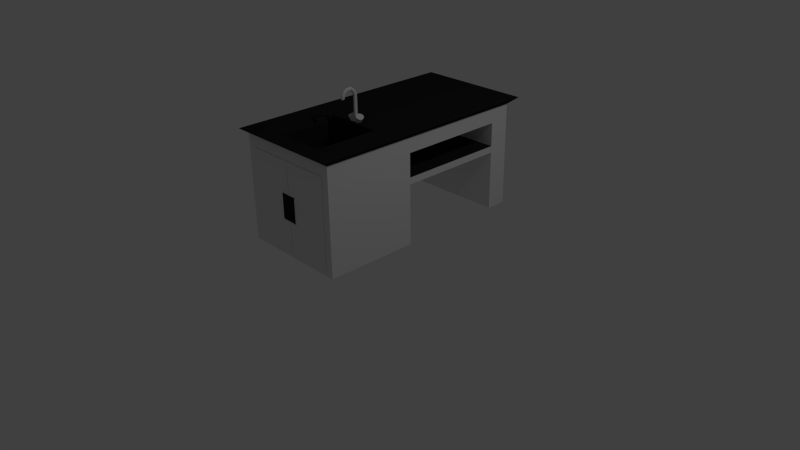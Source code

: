 # Source: LabTable.blend  (saved by Blender 2.73.0; exported with 4.5.12 LTS)
import bpy
from mathutils import Matrix  # noqa: F401  (used for matrix-valued properties, if any)

bpy.ops.wm.read_factory_settings(use_empty=True)
scene = bpy.context.scene
scene.name = 'Scene'

# ---- collections
col_collection_1 = bpy.data.collections.new('Collection 1'); scene.collection.children.link(col_collection_1)

# ---- materials (node trees are filled in below, after node groups)
mat_tablebottom = bpy.data.materials.new('TableBottom')
mat_tablebottom.alpha_threshold = 0.0
mat_tablebottom.use_transparent_shadow = False
mat_tablebottom.roughness = 0.5
mat_tablebottom.line_color = (0.0, 0.0, 0.0, 1.0)
mat_tabletop = bpy.data.materials.new('TableTop')
mat_tabletop.alpha_threshold = 0.0
mat_tabletop.use_transparent_shadow = False
mat_tabletop.diffuse_color = (0.01885, 0.01885, 0.01885, 1.0)
mat_tabletop.roughness = 0.5

# ---- material node trees

# ---- world
world_world = bpy.data.worlds.new('World'); scene.world = world_world
world_world.color = (0.05088, 0.05088, 0.05088)
world_world.use_sun_shadow = False
world_world.sun_shadow_jitter_overblur = 0.0
world_world.cycles.sampling_method = 'MANUAL'
world_world.cycles.sample_map_resolution = 256

# ---- cameras
cam_camera = bpy.data.cameras.new('Camera')
cam_camera.clip_end = 100.0
cam_camera.lens = 35.0
cam_camera.sensor_width = 32.0
cam_camera.sensor_height = 18.0
cam_camera.ortho_scale = 7.314
cam_camera.dof.focus_distance = 0.0
cam_camera.dof.aperture_fstop = 128.0

# ---- lights
light_lamp = bpy.data.lights.new('Lamp', 'POINT')
light_lamp.transmission_factor = 0.0
light_lamp.cutoff_distance = 30.0
light_lamp.energy = 100.0
light_lamp.shadow_buffer_clip_start = 1.001
light_lamp.shadow_soft_size = 0.1
light_lamp.shadow_maximum_resolution = 0.006
light_lamp.use_absolute_resolution = True
light_lamp.cycles.use_multiple_importance_sampling = False

# ---- meshes
me_cube_002 = bpy.data.meshes.new('Cube.002')
me_cube_002.from_pydata([(-1.0, -1.0, -1.0), (-1.0, 1.0, -1.0), (1.0, 1.0, -1.0), (1.0, -1.0, -1.0), (-1.0, -1.0, 1.0), (-1.0, 1.0, 1.0), (1.0, 1.0, 1.0), (1.0, -1.0, 1.0), (-1.0, -1.0, 0.2855), (1.0, -1.0, 0.2855), (0.0, -1.0, 1.0), (0.0, -1.0, -1.0), (0.0, -1.0, 0.2855), (0.655, -1.0, -1.0), (0.655, -1.0, 1.0), (0.655, -1.0, 0.2855), (1.0, -1.0, -0.2824), (-1.0, -1.0, -0.2824), (5.469e-09, -1.0, -0.2824), (0.655, -1.0, -0.2824), (0.9931, -2.927, 0.1701), (0.655, -1.382, 0.2855), (0.9931, -2.927, -0.1406), (0.655, -1.382, -0.256)], [], [(4, 5, 1, 0, 17, 8), (5, 6, 2, 1), (6, 7, 9, 16, 3, 2), (18, 17, 0, 11), (0, 1, 2, 3, 13, 11), (7, 6, 5, 4, 10, 14), (19, 18, 11, 13), (14, 10, 12, 15), (10, 4, 8, 12), (7, 14, 15, 9), (16, 19, 13, 3), (19, 16, 22, 23), (15, 12, 18, 19), (12, 8, 17, 18), (20, 21, 23, 22), (15, 19, 23, 21), (16, 9, 20, 22), (9, 15, 21, 20)])
me_cube_002.polygons.foreach_set('material_index', [0, 0, 0, 0, 0, 0, 0, 0, 0, 0, 0, 1, 0, 0, 1, 0, 1, 1])
me_cube_002.materials.append(mat_tablebottom)
me_cube_002.materials.append(mat_tabletop)
me_cube_002.use_remesh_preserve_volume = False
me_cube_002.use_remesh_preserve_attributes = False
me_cube_002.use_mirror_vertex_groups = False
me_cube_002.update()
me_cube_001 = bpy.data.meshes.new('Cube.001')
me_cube_001.from_pydata([(-1.0, -1.0, -1.0), (-1.0, 1.0, -1.0), (1.0, 1.0, -1.0), (1.0, -1.0, -1.0), (-1.0, -1.0, 1.0), (-1.0, 1.0, 1.0), (1.0, 1.0, 1.0), (1.0, -1.0, 1.0), (-1.0, -1.0, 0.2855), (1.0, -1.0, 0.2855), (0.0, -1.0, 1.0), (0.0, -1.0, -1.0), (0.0, -1.0, 0.2855), (0.655, -1.0, -1.0), (0.655, -1.0, 1.0), (0.655, -1.0, 0.2855), (1.0, -1.0, -0.287), (-1.0, -1.0, -0.287), (0.0, -1.0, -0.287), (0.655, -1.0, -0.287), (0.9931, -2.927, 0.1701), (0.655, -1.382, 0.2855), (0.9931, -2.927, -0.1406), (0.655, -1.382, -0.256)], [], [(4, 5, 1, 0, 17, 8), (5, 6, 2, 1), (6, 7, 9, 16, 3, 2), (18, 17, 0, 11), (0, 1, 2, 3, 13, 11), (7, 6, 5, 4, 10, 14), (19, 18, 11, 13), (14, 10, 12, 15), (10, 4, 8, 12), (7, 14, 15, 9), (16, 19, 13, 3), (19, 16, 22, 23), (15, 12, 18, 19), (12, 8, 17, 18), (20, 21, 23, 22), (15, 19, 23, 21), (16, 9, 20, 22), (9, 15, 21, 20)])
me_cube_001.polygons.foreach_set('material_index', [0, 0, 0, 0, 0, 0, 0, 0, 0, 0, 0, 1, 0, 0, 1, 0, 1, 1])
me_cube_001.materials.append(mat_tablebottom)
me_cube_001.materials.append(mat_tabletop)
me_cube_001.use_remesh_preserve_volume = False
me_cube_001.use_remesh_preserve_attributes = False
me_cube_001.use_mirror_vertex_groups = False
me_cube_001.update()
me_cylinder_002 = bpy.data.meshes.new('Cylinder.002')
me_cylinder_002.from_pydata([(0.0, 1.0, -1.0), (0.0, 1.0, 8.011), (0.5, 0.866, -1.0), (0.5, 0.866, 8.011), (0.866, 0.5, -1.0), (0.866, 0.5, 8.011), (1.0, -4.371e-08, -1.0), (1.0, -4.371e-08, 8.011), (0.866, -0.5, -1.0), (0.866, -0.5, 8.011), (0.5, -0.866, -1.0), (0.5, -0.866, 8.011), (1.51e-07, -1.0, -1.0), (1.51e-07, -1.0, 8.011), (-0.5, -0.866, -1.0), (-0.5, -0.866, 8.011), (-0.866, -0.5, -1.0), (-0.866, -0.5, 8.011), (-1.0, -4.649e-07, -1.0), (-1.0, -4.649e-07, 8.011), (-0.866, 0.5, -1.0), (-0.866, 0.5, 8.011), (-0.5, 0.866, -1.0), (-0.5, 0.866, 8.011), (0.0, 0.866, 13.62), (0.5, 0.75, 13.55), (0.866, 0.433, 13.37), (1.0, 8.972e-07, 13.12), (0.866, -0.433, 12.87), (0.5, -0.75, 12.68), (1.51e-07, -0.866, 12.62), (-0.5, -0.75, 12.68), (-0.866, -0.433, 12.87), (-1.0, 5.324e-07, 13.12), (-0.866, 0.433, 13.37), (-0.5, 0.75, 13.55), (-1.274e-06, -0.5145, 15.87), (0.5, -0.5815, 15.75), (0.866, -0.7645, 15.43), (1.0, -1.015, 15.0), (0.866, -1.265, 14.57), (0.5, -1.448, 14.25), (-1.123e-06, -1.515, 14.13), (-0.5, -1.448, 14.25), (-0.866, -1.265, 14.57), (-1.0, -1.015, 15.0), (-0.866, -0.7645, 15.43), (-0.5, -0.5815, 15.75), (-1.313e-06, -2.7, 17.3), (0.5, -2.699, 17.17), (0.866, -2.696, 16.8), (1.0, -2.692, 16.3), (0.866, -2.689, 15.8), (0.5, -2.686, 15.44), (-1.162e-06, -2.685, 15.3), (-0.5, -2.686, 15.44), (-0.866, -2.689, 15.8), (-1.0, -2.692, 16.3), (-0.866, -2.696, 16.8), (-0.5, -2.699, 17.17), (-1.17e-06, -5.349, 17.07), (0.5, -5.281, 16.96), (0.866, -5.096, 16.64), (1.0, -4.843, 16.21), (0.866, -4.589, 15.78), (0.5, -4.404, 15.47), (-1.019e-06, -4.336, 15.35), (-0.5, -4.404, 15.47), (-0.866, -4.589, 15.78), (-1.0, -4.843, 16.21), (-0.866, -5.096, 16.64), (-0.5, -5.281, 16.96), (-3.37e-08, -7.115, 15.94), (0.5, -7.047, 15.82), (0.866, -6.862, 15.51), (1.0, -6.609, 15.08), (0.866, -6.356, 14.65), (0.5, -6.17, 14.33), (1.173e-07, -6.103, 14.22), (-0.5, -6.17, 14.33), (-0.866, -6.356, 14.65), (-1.0, -6.609, 15.08), (-0.866, -6.862, 15.51), (-0.5, -7.047, 15.82), (9.678e-08, -8.009, 14.35), (0.5, -7.892, 14.28), (0.866, -7.574, 14.1), (1.0, -7.139, 13.85), (0.866, -6.704, 13.61), (0.5, -6.386, 13.42), (2.478e-07, -6.269, 13.36), (-0.5, -6.386, 13.42), (-0.866, -6.704, 13.61), (-1.0, -7.139, 13.85), (-0.866, -7.574, 14.1), (-0.5, -7.892, 14.28), (1.083e-07, -8.221, 12.31), (0.4399, -8.103, 12.31), (0.7619, -7.781, 12.31), (0.8798, -7.342, 12.31), (0.7619, -6.902, 12.31), (0.4399, -6.58, 12.32), (2.412e-07, -6.462, 12.32), (-0.4399, -6.58, 12.32), (-0.7619, -6.902, 12.31), (-0.8798, -7.342, 12.31), (-0.7619, -7.781, 12.31), (-0.4399, -8.103, 12.31), (1.668, 1.064, -0.7449), (3.847, 2.22, 3.029), (2.111, 0.9266, -1.001), (4.791, 1.928, 2.485), (2.435, 0.5522, -1.188), (5.481, 1.13, 2.086), (2.554, 0.04079, -1.256), (5.734, 0.04079, 1.94), (2.435, -0.4707, -1.188), (5.481, -1.049, 2.086), (2.111, -0.845, -1.001), (4.791, -1.846, 2.485), (1.668, -0.9821, -0.7449), (3.847, -2.138, 3.029), (1.225, -0.845, -0.4892), (2.903, -1.846, 3.574), (0.9006, -0.4707, -0.302), (2.213, -1.049, 3.973), (0.7819, 0.04079, -0.2335), (1.96, 0.04079, 4.119), (0.9006, 0.5522, -0.302), (2.213, 1.13, 3.973), (1.225, 0.9266, -0.4892), (2.903, 1.928, 3.574), (-4.897, 1.928, 2.485), (-2.217, 0.9266, -1.001), (-5.588, 1.13, 2.086), (-2.541, 0.5522, -1.188), (-5.841, 0.04079, 1.94), (-2.66, 0.04079, -1.256), (-5.588, -1.049, 2.086), (-2.541, -0.4707, -1.188), (-4.897, -1.846, 2.485), (-2.217, -0.845, -1.001), (-3.953, -2.138, 3.029), (-1.774, -0.9821, -0.7449), (-3.01, -1.846, 3.574), (-1.331, -0.845, -0.4892), (-2.319, -1.049, 3.973), (-1.007, -0.4707, -0.302), (-2.066, 0.04079, 4.119), (-0.8884, 0.04079, -0.2335), (-2.319, 1.13, 3.973), (-1.007, 0.5522, -0.302), (-3.01, 1.928, 3.574), (-1.331, 0.9266, -0.4892), (-3.953, 2.22, 3.029), (-1.774, 1.064, -0.7449)], [], [(0, 1, 3, 2), (2, 3, 5, 4), (4, 5, 7, 6), (6, 7, 9, 8), (8, 9, 11, 10), (10, 11, 13, 12), (12, 13, 15, 14), (14, 15, 17, 16), (16, 17, 19, 18), (18, 19, 21, 20), (1, 23, 35, 24), (22, 23, 1, 0), (20, 21, 23, 22), (0, 2, 4, 6, 8, 10, 12, 14, 16, 18, 20, 22), (24, 35, 47, 36), (23, 21, 34, 35), (21, 19, 33, 34), (19, 17, 32, 33), (17, 15, 31, 32), (15, 13, 30, 31), (13, 11, 29, 30), (11, 9, 28, 29), (9, 7, 27, 28), (7, 5, 26, 27), (5, 3, 25, 26), (3, 1, 24, 25), (36, 47, 59, 48), (35, 34, 46, 47), (34, 33, 45, 46), (33, 32, 44, 45), (32, 31, 43, 44), (31, 30, 42, 43), (30, 29, 41, 42), (29, 28, 40, 41), (28, 27, 39, 40), (27, 26, 38, 39), (26, 25, 37, 38), (25, 24, 36, 37), (48, 59, 71, 60), (47, 46, 58, 59), (46, 45, 57, 58), (45, 44, 56, 57), (44, 43, 55, 56), (43, 42, 54, 55), (42, 41, 53, 54), (41, 40, 52, 53), (40, 39, 51, 52), (39, 38, 50, 51), (38, 37, 49, 50), (37, 36, 48, 49), (60, 71, 83, 72), (59, 58, 70, 71), (58, 57, 69, 70), (57, 56, 68, 69), (56, 55, 67, 68), (55, 54, 66, 67), (54, 53, 65, 66), (53, 52, 64, 65), (52, 51, 63, 64), (51, 50, 62, 63), (50, 49, 61, 62), (49, 48, 60, 61), (72, 83, 95, 84), (71, 70, 82, 83), (70, 69, 81, 82), (69, 68, 80, 81), (68, 67, 79, 80), (67, 66, 78, 79), (66, 65, 77, 78), (65, 64, 76, 77), (64, 63, 75, 76), (63, 62, 74, 75), (62, 61, 73, 74), (61, 60, 72, 73), (84, 95, 107, 96), (83, 82, 94, 95), (82, 81, 93, 94), (81, 80, 92, 93), (80, 79, 91, 92), (79, 78, 90, 91), (78, 77, 89, 90), (77, 76, 88, 89), (76, 75, 87, 88), (75, 74, 86, 87), (74, 73, 85, 86), (73, 72, 84, 85), (97, 96, 107, 106, 105, 104, 103, 102, 101, 100, 99, 98), (95, 94, 106, 107), (94, 93, 105, 106), (93, 92, 104, 105), (92, 91, 103, 104), (91, 90, 102, 103), (90, 89, 101, 102), (89, 88, 100, 101), (88, 87, 99, 100), (87, 86, 98, 99), (86, 85, 97, 98), (85, 84, 96, 97), (108, 109, 111, 110), (110, 111, 113, 112), (112, 113, 115, 114), (114, 115, 117, 116), (116, 117, 119, 118), (118, 119, 121, 120), (120, 121, 123, 122), (122, 123, 125, 124), (124, 125, 127, 126), (126, 127, 129, 128), (111, 109, 131, 129, 127, 125, 123, 121, 119, 117, 115, 113), (130, 131, 109, 108), (128, 129, 131, 130), (108, 110, 112, 114, 116, 118, 120, 122, 124, 126, 128, 130), (135, 134, 132, 133), (137, 136, 134, 135), (139, 138, 136, 137), (141, 140, 138, 139), (143, 142, 140, 141), (145, 144, 142, 143), (147, 146, 144, 145), (149, 148, 146, 147), (151, 150, 148, 149), (153, 152, 150, 151), (133, 132, 154, 155), (152, 154, 132, 134, 136, 138, 140, 142, 144, 146, 148, 150), (155, 154, 152, 153), (155, 153, 151, 149, 147, 145, 143, 141, 139, 137, 135, 133)])
me_cylinder_002.use_remesh_preserve_volume = False
me_cylinder_002.use_remesh_preserve_attributes = False
me_cylinder_002.use_mirror_vertex_groups = False
me_cylinder_002.update()
me_cube = bpy.data.meshes.new('Cube')
me_cube.from_pydata([(1.0, 1.0, -1.0), (1.0, -1.0, -1.0), (-1.0, -1.0, -1.0), (-1.0, 1.0, -1.0), (1.0, 1.0, 1.0), (1.0, -1.0, 1.0), (-1.0, -1.0, 1.0), (-1.0, 1.0, 1.0), (1.788e-07, 1.0, -1.0), (0.0, -1.0, -1.0), (2.384e-07, 1.0, 1.0), (-5.364e-07, -1.0, 1.0), (1.0, 1.0, 1.32), (1.0, -1.0, 1.32), (-1.0, -1.0, 1.32), (-1.0, 1.0, 1.32), (-5.364e-07, -1.0, 1.32), (1.0, -0.6563, -1.0), (-1.0, -0.6563, -1.0), (1.0, -0.6563, 1.0), (-1.0, -0.6563, 1.0), (3.073e-08, -0.6563, -1.0), (1.0, -0.6563, 1.32), (-1.0, -0.6563, 1.32), (-4.033e-07, -0.6563, 1.32), (-1.0, 0.6139, -1.0), (-1.0, 0.6139, 1.0), (1.443e-07, 0.6139, -1.0), (-1.0, 0.6139, 1.32), (1.0, 0.6139, -1.0), (1.0, 0.6139, 1.0), (1.0, 0.6139, 1.32), (8.883e-08, 0.6139, 1.32), (1.0, -0.02123, 1.32), (1.0, 3.333, 1.0), (0.5, -0.6563, 1.32), (-0.5, -0.6563, 1.32), (-1.0, -0.02123, 1.32), (-0.5, 0.6139, 1.32), (0.5, 0.6139, 1.32), (-0.5, -0.02123, 1.32), (0.5, -0.02123, 1.32), (-4.033e-07, -0.6563, 0.4315), (8.883e-08, 0.6139, 0.4315), (-1.572e-07, -0.02123, 0.4315), (0.5, -0.6563, 0.4315), (-0.5, -0.6563, 0.4315), (-0.5, 0.6139, 0.4315), (0.5, 0.6139, 0.4315), (-0.5, -0.02123, 0.4315), (0.5, -0.02123, 0.4315), (-1.0, 3.333, 1.0), (6.418e-07, 3.333, 1.0), (1.0, 3.333, 1.32), (-1.0, 3.333, 1.32), (1.0, 3.776, 1.0), (-1.0, 3.776, 1.0), (6.809e-07, 3.776, 1.0), (1.0, 3.776, 1.32), (-1.0, 3.776, 1.32), (6.809e-07, 3.776, 1.32), (1.0, 3.333, -0.9774), (-1.0, 3.333, -0.9774), (6.418e-07, 3.333, -0.9774), (1.0, 3.776, -0.9774), (-1.0, 3.776, -0.9774), (6.809e-07, 3.776, -0.9774), (1.085, 1.016, 1.429), (1.085, -1.153, 1.429), (-1.085, -1.153, 1.429), (-1.085, 1.016, 1.429), (2.537e-07, 1.016, 1.429), (-5.868e-07, -1.153, 1.429), (1.085, -0.7805, 1.429), (-1.085, -0.7805, 1.429), (-4.424e-07, -0.7805, 1.429), (-1.085, 0.5974, 1.429), (1.085, 0.5974, 1.429), (9.144e-08, 0.5974, 1.429), (1.085, -0.09157, 1.429), (0.5424, -0.7805, 1.429), (-0.5424, -0.7805, 1.429), (-1.085, -0.09156, 1.429), (-0.5424, 0.5974, 1.429), (0.5424, 0.5974, 1.429), (-0.5424, -0.09156, 1.429), (0.5424, -0.09156, 1.429), (1.085, 3.547, 1.429), (-1.085, 3.547, 1.429), (6.912e-07, 3.547, 1.429), (1.085, 4.027, 1.429), (-1.085, 4.027, 1.429), (7.336e-07, 4.027, 1.429), (1.0, 1.0, 0.48), (1.0, -1.0, 0.48), (-1.0, -1.0, 0.48), (-1.0, 1.0, 0.48), (2.229e-07, 1.0, 0.48), (-3.97e-07, -1.0, 0.48), (-1.0, -0.6563, 0.48), (1.0, -0.6563, 0.48), (1.0, 0.6139, 0.48), (-1.0, 0.6139, 0.48), (-3.573e-07, -1.0, 0.332), (-1.0, -0.6563, 0.332), (1.0, -0.6563, 0.332), (1.0, 0.6139, 0.332), (-1.0, 0.6139, 0.332), (1.0, 1.0, 0.332), (1.0, -1.0, 0.332), (-1.0, -1.0, 0.332), (-1.0, 1.0, 0.332), (2.185e-07, 1.0, 0.332), (1.0, 3.333, 0.48), (-1.0, 3.333, 0.48), (4.421e-07, 3.333, 0.48), (1.0, 3.333, 0.332), (-1.0, 3.333, 0.332), (4.376e-07, 3.333, 0.332)], [], [(21, 9, 2, 18), (12, 4, 34, 53), (100, 19, 5, 94), (98, 11, 6, 95), (102, 26, 7, 96), (112, 8, 3, 111), (108, 0, 8, 112), (94, 5, 11, 98), (11, 5, 13, 16), (17, 1, 9, 21), (59, 54, 88, 91), (40, 38, 83, 85), (20, 6, 14, 23), (6, 11, 16, 14), (7, 15, 54, 51), (30, 4, 12, 31), (5, 19, 22, 13), (26, 20, 23, 37, 28), (40, 36, 46, 49), (31, 12, 67, 77), (29, 17, 21, 27), (95, 6, 20, 99), (101, 30, 19, 100), (27, 21, 18, 25), (8, 27, 25, 3), (93, 4, 30, 101), (0, 29, 27, 8), (24, 36, 81, 75), (39, 41, 86, 84), (7, 26, 28, 15), (19, 30, 31, 33, 22), (99, 20, 26, 102), (38, 40, 49, 47), (35, 41, 50, 45), (60, 59, 91, 92), (15, 28, 76, 70), (16, 13, 68, 72), (41, 39, 48, 50), (50, 44, 42, 45), (44, 49, 46, 42), (43, 47, 49, 44), (48, 43, 44, 50), (39, 32, 43, 48), (24, 35, 45, 42), (32, 38, 47, 43), (36, 24, 42, 46), (53, 34, 55, 58), (51, 54, 59, 56), (54, 15, 70, 88), (36, 40, 85, 81), (4, 10, 52, 34), (10, 7, 51, 52), (55, 57, 60, 58), (57, 56, 59, 60), (23, 14, 69, 74), (53, 58, 90, 87), (57, 55, 64, 66), (55, 34, 61, 64), (61, 63, 66, 64), (63, 62, 65, 66), (56, 57, 66, 65), (51, 56, 65, 62), (34, 52, 63, 61), (52, 51, 62, 63), (75, 81, 74, 69, 72), (73, 80, 75, 72, 68), (85, 82, 74, 81), (71, 70, 76, 83, 78), (67, 71, 78, 84, 77), (83, 76, 82, 85), (79, 86, 80, 73), (77, 84, 86, 79), (71, 67, 87, 89), (70, 71, 89, 88), (89, 87, 90, 92), (88, 89, 92, 91), (12, 53, 87, 67), (22, 33, 79, 73), (38, 32, 78, 83), (32, 39, 84, 78), (37, 23, 74, 82), (58, 60, 92, 90), (14, 16, 72, 69), (35, 24, 75, 80), (41, 35, 80, 86), (13, 22, 73, 68), (33, 31, 77, 79), (28, 37, 82, 76), (104, 99, 102, 107), (108, 93, 101, 106), (106, 101, 100, 105), (110, 95, 99, 104), (109, 94, 98, 103), (4, 93, 97, 10), (10, 97, 96, 7), (107, 102, 96, 111), (103, 98, 95, 110), (105, 100, 94, 109), (17, 105, 109, 1), (9, 103, 110, 2), (25, 107, 111, 3), (1, 109, 103, 9), (2, 110, 104, 18), (29, 106, 105, 17), (0, 108, 106, 29), (18, 104, 107, 25), (108, 112, 118, 116), (112, 111, 117, 118), (113, 116, 118, 115), (115, 118, 117, 114), (96, 97, 115, 114), (97, 93, 113, 115), (111, 96, 114, 117), (93, 108, 116, 113)])
me_cube.polygons.foreach_set('material_index', [0, 0, 0, 0, 0, 0, 0, 0, 0, 0, 1, 1, 0, 0, 0, 0, 0, 0, 1, 1, 0, 0, 0, 0, 0, 0, 0, 1, 1, 0, 0, 0, 1, 1, 1, 1, 1, 1, 1, 1, 1, 1, 1, 1, 1, 1, 0, 0, 1, 1, 0, 0, 0, 0, 1, 1, 0, 0, 0, 0, 0, 0, 0, 0, 1, 1, 1, 1, 1, 1, 1, 1, 1, 1, 1, 1, 1, 1, 1, 1, 1, 1, 1, 1, 1, 1, 1, 1, 0, 0, 0, 0, 0, 0, 0, 0, 0, 0, 0, 0, 0, 0, 0, 0, 0, 0, 0, 0, 0, 0, 1, 1, 0, 0])
me_cube.materials.append(mat_tablebottom)
me_cube.materials.append(mat_tabletop)
me_cube.use_remesh_preserve_volume = False
me_cube.use_remesh_preserve_attributes = False
me_cube.use_mirror_vertex_groups = False
me_cube.update()

# ---- objects
ob_cube_002 = bpy.data.objects.new('Cube.002', me_cube_002)
ob_cube_001 = bpy.data.objects.new('Cube.001', me_cube_001)
ob_cylinder = bpy.data.objects.new('Cylinder', me_cylinder_002)
ob_cube = bpy.data.objects.new('Cube', me_cube)
ob_lamp = bpy.data.objects.new('Lamp', light_lamp)
ob_camera = bpy.data.objects.new('Camera', cam_camera)

# ---- transforms, parenting, visibility, modifiers, constraints
ob_cube_002.location = (0.3112, -1.233, 1.066)
ob_cube_002.rotation_euler = (-0.0, -3.142, -0.0)
ob_cube_002.scale = (0.3036, 0.02313, 0.5809)
ob_cube_002.lineart.crease_threshold = 0.0
ob_cube_001.location = (-0.3037, -1.233, 1.066)
ob_cube_001.scale = (0.3036, 0.02313, 0.5809)
ob_cube_001.lineart.crease_threshold = 0.0
ob_cylinder.location = (0.0006171, -0.2187, 1.854)
ob_cylinder.scale = (0.01824, 0.02543, 0.02543)
ob_cylinder.lineart.crease_threshold = 0.0
ob_cube.location = (0.0006171, -0.6377, 1.014)
ob_cube.scale = (0.7172, 0.609, 0.591)
ob_cube.lock_rotations_4d = False
ob_cube.empty_display_type = 'ARROWS'
ob_cube.lineart.crease_threshold = 0.0
ob_lamp.location = (4.076, 1.005, 5.904)
ob_lamp.rotation_euler = (0.6503, 0.05522, 1.866)
ob_lamp.lock_rotations_4d = False
ob_lamp.empty_display_type = 'ARROWS'
ob_lamp.color = (0.0, 0.0, 0.0, 0.0)
ob_lamp.lineart.crease_threshold = 0.0
ob_camera.location = (7.481, -6.508, 5.344)
ob_camera.rotation_euler = (1.109, 0.01082, 0.8149)
ob_camera.lock_rotations_4d = False
ob_camera.empty_display_type = 'ARROWS'
ob_camera.color = (0.0, 0.0, 0.0, 0.0)
ob_camera.display_type = 'WIRE'
ob_camera.lineart.crease_threshold = 0.0

# ---- collection membership
col_collection_1.objects.link(ob_cube_002)
col_collection_1.objects.link(ob_cube_001)
col_collection_1.objects.link(ob_cylinder)
col_collection_1.objects.link(ob_cube)
col_collection_1.objects.link(ob_lamp)
col_collection_1.objects.link(ob_camera)

# ---- scene / render settings (as saved in the file)
scene.camera = ob_camera
scene.frame_start = 1; scene.frame_end = 250; scene.frame_set(1)
scene.render.engine = 'BLENDER_EEVEE_NEXT'
scene.render.resolution_percentage = 50
scene.render.dither_intensity = 0.0
scene.cycles.use_denoising = False
scene.cycles.samples = 10
scene.cycles.sampling_pattern = 'TABULATED_SOBOL'
scene.cycles.light_sampling_threshold = 0.0
scene.cycles.use_adaptive_sampling = False
scene.cycles.use_light_tree = False
scene.cycles.blur_glossy = 0.0
scene.cycles.pixel_filter_type = 'GAUSSIAN'
scene.cycles.sample_clamp_indirect = 0.0
scene.view_settings.view_transform = 'Standard'
bpy.context.view_layer.update()
